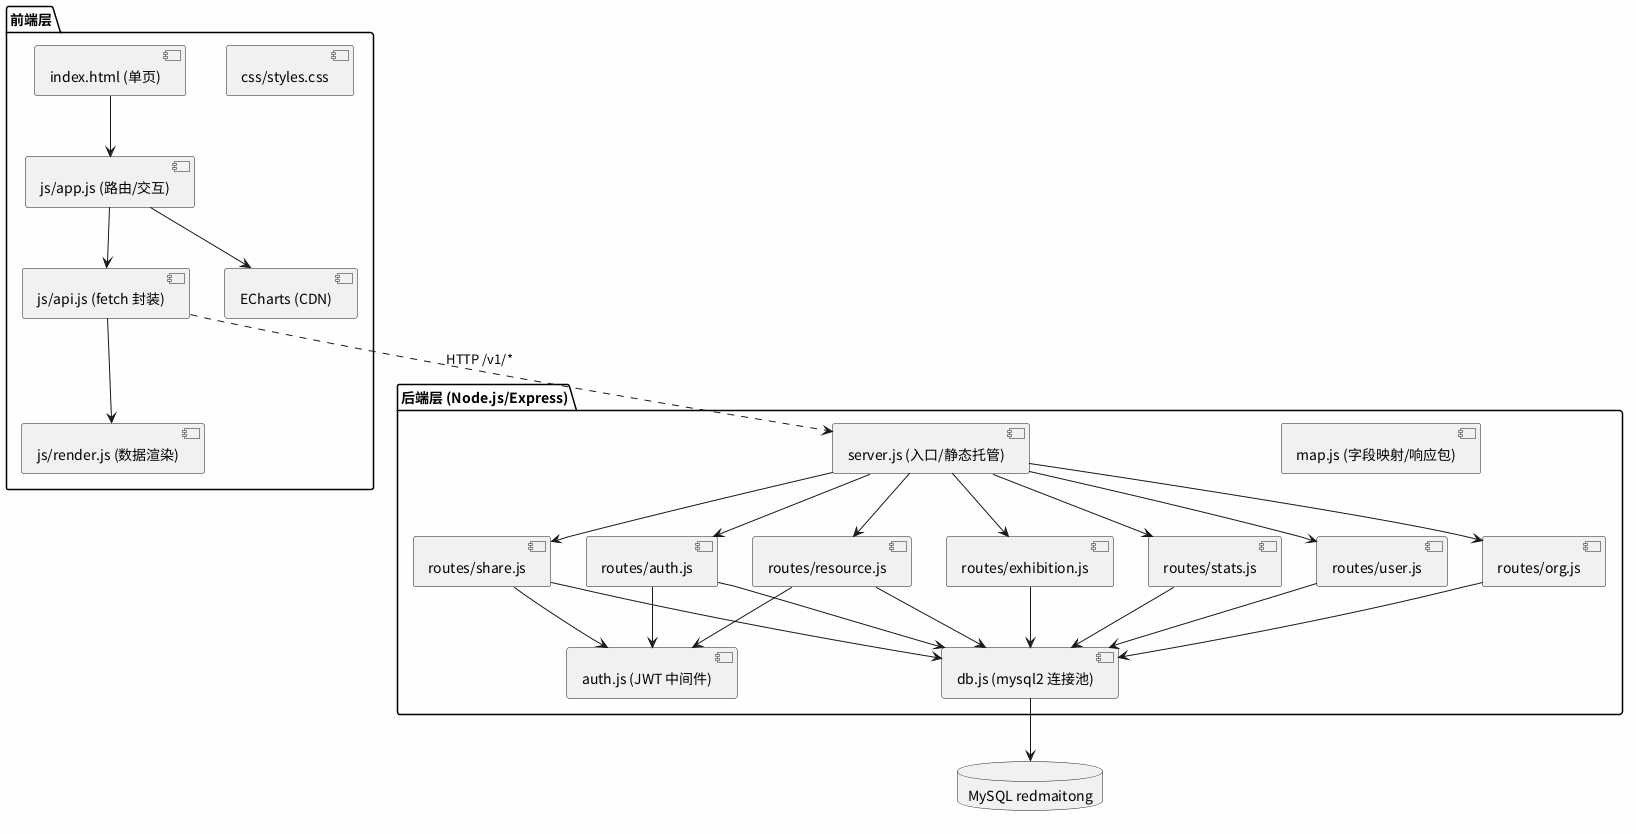

The diagram above was rendered by PlantUML. Its source (embedded in the PNG):
@startuml
skinparam backgroundColor #FEFEFE
skinparam defaultFontName "Noto Sans CJK SC"

package "前端层" {
    component "index.html (单页)" as HTML
    component "js/app.js (路由/交互)" as APP
    component "js/api.js (fetch 封装)" as API
    component "js/render.js (数据渲染)" as RENDER
    component "css/styles.css" as CSS
    component "ECharts (CDN)" as CHART
}

package "后端层 (Node.js/Express)" {
    component "server.js (入口/静态托管)" as SERVER
    component "routes/auth.js" as R_AUTH
    component "routes/org.js" as R_ORG
    component "routes/resource.js" as R_RES
    component "routes/share.js" as R_SHARE
    component "routes/exhibition.js" as R_EXH
    component "routes/stats.js" as R_STAT
    component "routes/user.js" as R_USER
    component "auth.js (JWT 中间件)" as JWT
    component "db.js (mysql2 连接池)" as POOL
    component "map.js (字段映射/响应包)" as MAP
}

database "MySQL redmaitong" as MYSQL

HTML --> APP
APP --> API
API --> RENDER
APP --> CHART

SERVER --> R_AUTH
SERVER --> R_ORG
SERVER --> R_RES
SERVER --> R_SHARE
SERVER --> R_EXH
SERVER --> R_STAT
SERVER --> R_USER

R_AUTH --> JWT
R_RES --> JWT
R_SHARE --> JWT

R_AUTH --> POOL
R_ORG --> POOL
R_RES --> POOL
R_SHARE --> POOL
R_EXH --> POOL
R_STAT --> POOL
R_USER --> POOL

POOL --> MYSQL

API ..> SERVER : HTTP /v1/*
@enduml